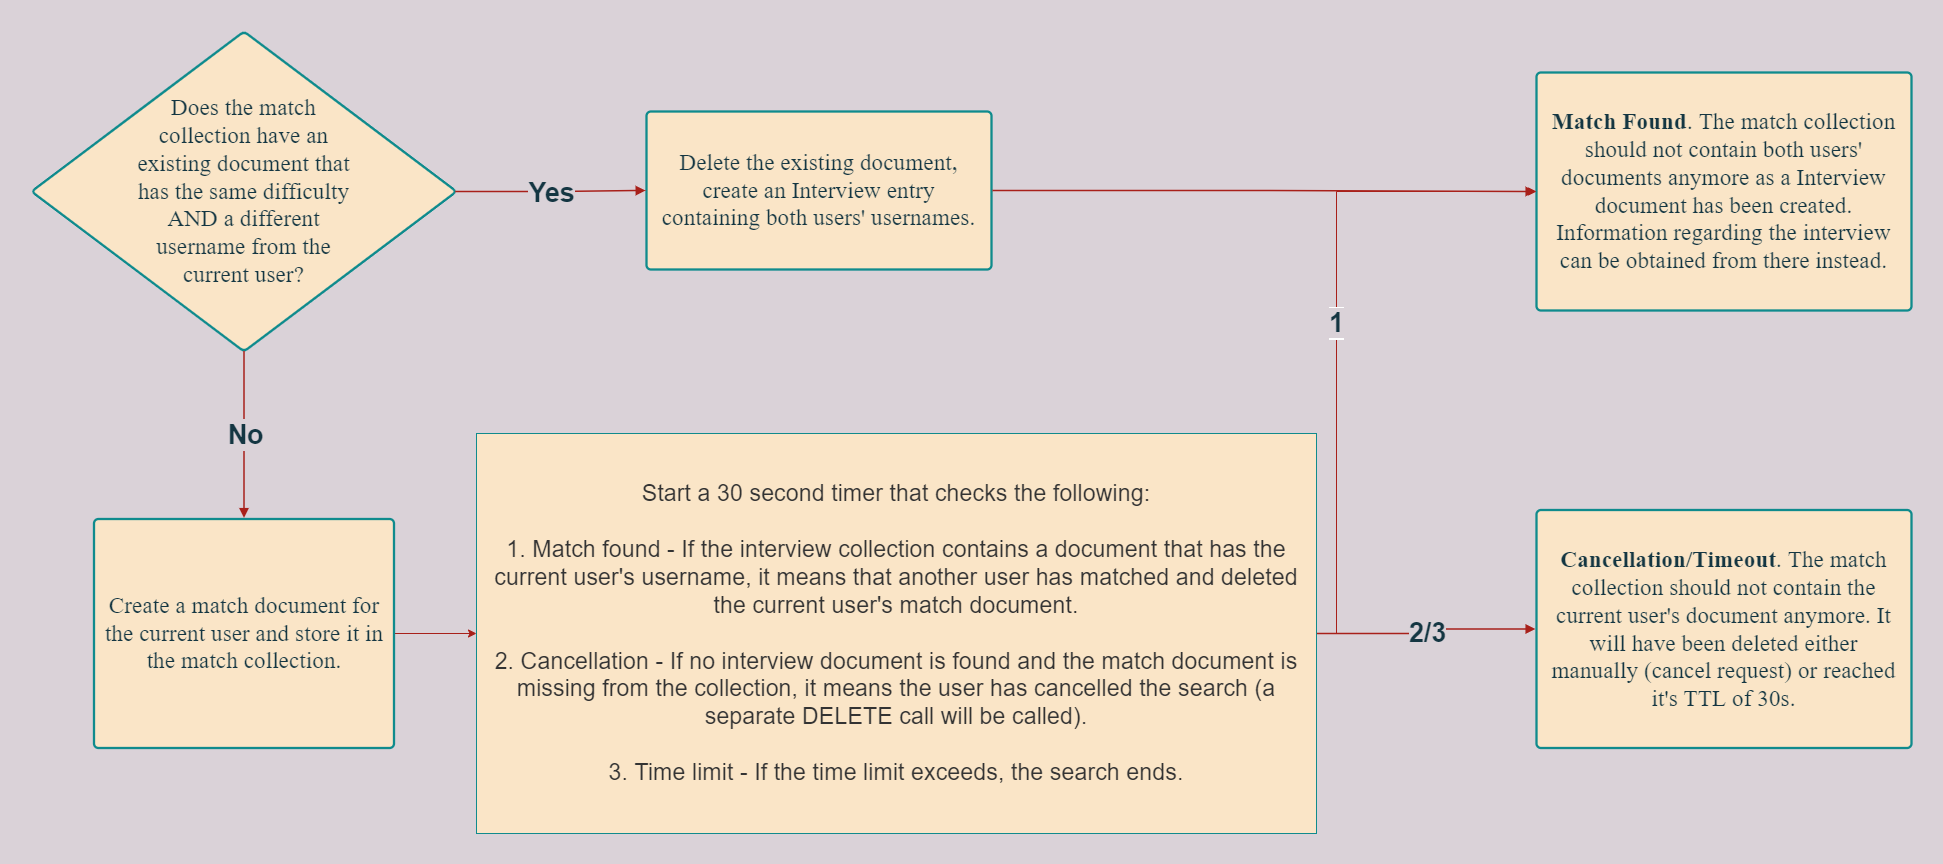

The diagram above was exported from draw.io. Its source (the exported page's mxGraphModel, read from the mxfile embedded in the PNG):
<mxGraphModel dx="2595" dy="1463" grid="1" gridSize="10" guides="1" tooltips="1" connect="1" arrows="1" fold="1" page="1" pageScale="1" pageWidth="850" pageHeight="1100" background="#DAD2D8" math="0" shadow="0">
  <root>
    <mxCell id="0" />
    <mxCell id="1" parent="0" />
    <UserObject label="Does the match collection have an existing document that has the same difficulty AND a different username from the current user?" lucidchartObjectId="kTTQRsReVbAI" id="BZLGKTx1RJQcREp-vdvJ-1">
      <mxCell style="html=1;overflow=block;blockSpacing=1;rhombus;fontSize=23.3;fontFamily=Liberation Serif;fontColor=#143642;spacing=3.8;strokeColor=#0F8B8D;strokeOpacity=100;rounded=1;absoluteArcSize=1;arcSize=9;strokeWidth=2.3;fillColor=#FAE5C7;whiteSpace=wrap;spacingLeft=100;spacingRight=100;spacingTop=50;spacingBottom=50;" vertex="1" parent="1">
        <mxGeometry x="15" y="990" width="425" height="320" as="geometry" />
      </mxCell>
    </UserObject>
    <UserObject label="Delete the existing document, create an Interview entry containing both users' usernames." lucidchartObjectId="8UTQI7tfU1kP" id="BZLGKTx1RJQcREp-vdvJ-2">
      <mxCell style="html=1;overflow=block;blockSpacing=1;whiteSpace=wrap;fontSize=23.3;fontFamily=Liberation Serif;fontColor=#143642;spacing=9;strokeColor=#0F8B8D;strokeOpacity=100;rounded=1;absoluteArcSize=1;arcSize=9;strokeWidth=2.3;fillColor=#FAE5C7;" vertex="1" parent="1">
        <mxGeometry x="630" y="1070" width="345" height="158" as="geometry" />
      </mxCell>
    </UserObject>
    <UserObject label="" lucidchartObjectId="-UTQBs6wgV~D" id="BZLGKTx1RJQcREp-vdvJ-3">
      <mxCell style="html=1;jettySize=18;whiteSpace=wrap;fontSize=26.7;fontFamily=Liberation Serif;fontColor=#143642;fontStyle=1;strokeColor=#A8201A;strokeWidth=1.5;rounded=1;arcSize=12;edgeStyle=orthogonalEdgeStyle;startArrow=none;endArrow=block;endFill=1;exitX=0.997;exitY=0.5;exitPerimeter=0;entryX=-0.003;entryY=0.5;entryPerimeter=0;labelBackgroundColor=#DAD2D8;" edge="1" parent="1" source="BZLGKTx1RJQcREp-vdvJ-1" target="BZLGKTx1RJQcREp-vdvJ-2">
        <mxGeometry width="100" height="100" relative="1" as="geometry">
          <Array as="points" />
        </mxGeometry>
      </mxCell>
    </UserObject>
    <mxCell id="BZLGKTx1RJQcREp-vdvJ-4" value="Yes" style="text;html=1;resizable=0;labelBackgroundColor=#DAD2D8;align=center;verticalAlign=middle;fontStyle=1;fontColor=#143642;fontSize=26.7;" vertex="1" parent="BZLGKTx1RJQcREp-vdvJ-3">
      <mxGeometry relative="1" as="geometry" />
    </mxCell>
    <mxCell id="BZLGKTx1RJQcREp-vdvJ-24" style="edgeStyle=orthogonalEdgeStyle;rounded=0;orthogonalLoop=1;jettySize=auto;html=1;entryX=0;entryY=0.5;entryDx=0;entryDy=0;strokeColor=#A8201A;fontColor=#143642;fillColor=#FAE5C7;" edge="1" parent="1" source="BZLGKTx1RJQcREp-vdvJ-5" target="BZLGKTx1RJQcREp-vdvJ-21">
      <mxGeometry relative="1" as="geometry" />
    </mxCell>
    <UserObject label="Create a match document for the current user and store it in the match collection." lucidchartObjectId="AWTQMbAX3gDN" id="BZLGKTx1RJQcREp-vdvJ-5">
      <mxCell style="html=1;overflow=block;blockSpacing=1;whiteSpace=wrap;fontSize=23.3;fontFamily=Liberation Serif;fontColor=#143642;spacing=9;strokeColor=#0F8B8D;strokeOpacity=100;rounded=1;absoluteArcSize=1;arcSize=9;strokeWidth=2.3;fillColor=#FAE5C7;" vertex="1" parent="1">
        <mxGeometry x="77.5" y="1477.5" width="300" height="229" as="geometry" />
      </mxCell>
    </UserObject>
    <UserObject label="" lucidchartObjectId="CWTQr9kJYIpR" id="BZLGKTx1RJQcREp-vdvJ-6">
      <mxCell style="html=1;jettySize=18;whiteSpace=wrap;fontSize=26.7;fontFamily=Liberation Serif;fontColor=#143642;fontStyle=1;strokeColor=#A8201A;strokeWidth=1.5;rounded=1;arcSize=12;edgeStyle=orthogonalEdgeStyle;startArrow=none;endArrow=block;endFill=1;exitX=0.5;exitY=0.999;exitPerimeter=0;entryX=0.5;entryY=-0.005;entryPerimeter=0;labelBackgroundColor=#DAD2D8;" edge="1" parent="1" source="BZLGKTx1RJQcREp-vdvJ-1" target="BZLGKTx1RJQcREp-vdvJ-5">
        <mxGeometry width="100" height="100" relative="1" as="geometry">
          <Array as="points" />
        </mxGeometry>
      </mxCell>
    </UserObject>
    <mxCell id="BZLGKTx1RJQcREp-vdvJ-7" value="No" style="text;html=1;resizable=0;labelBackgroundColor=#DAD2D8;align=center;verticalAlign=middle;fontStyle=1;fontColor=#143642;fontSize=26.7;" vertex="1" parent="BZLGKTx1RJQcREp-vdvJ-6">
      <mxGeometry relative="1" as="geometry" />
    </mxCell>
    <UserObject label="&lt;b&gt;Match Found&lt;/b&gt;. The match collection should not contain both users' documents anymore as a Interview document has been created. Information regarding the interview can be obtained from there instead." lucidchartObjectId="t8TQh5oLXyIj" id="BZLGKTx1RJQcREp-vdvJ-12">
      <mxCell style="html=1;overflow=block;blockSpacing=1;whiteSpace=wrap;fontSize=23.3;fontFamily=Liberation Serif;fontColor=#143642;spacing=9;strokeColor=#0F8B8D;strokeOpacity=100;rounded=1;absoluteArcSize=1;arcSize=9;strokeWidth=2.3;fillColor=#FAE5C7;" vertex="1" parent="1">
        <mxGeometry x="1520" y="1031" width="375" height="238" as="geometry" />
      </mxCell>
    </UserObject>
    <UserObject label="&lt;b&gt;Cancellation/Timeout&lt;/b&gt;. The match collection should not contain the current user's document anymore. It will have been deleted either manually (cancel request) or reached it's TTL of 30s." lucidchartObjectId="x-TQUjk8D.Ln" id="BZLGKTx1RJQcREp-vdvJ-13">
      <mxCell style="html=1;overflow=block;blockSpacing=1;whiteSpace=wrap;fontSize=23.3;fontFamily=Liberation Serif;fontColor=#143642;spacing=9;strokeColor=#0F8B8D;strokeOpacity=100;rounded=1;absoluteArcSize=1;arcSize=9;strokeWidth=2.3;fillColor=#FAE5C7;" vertex="1" parent="1">
        <mxGeometry x="1520" y="1468.5" width="375" height="238" as="geometry" />
      </mxCell>
    </UserObject>
    <UserObject label="" lucidchartObjectId="T_TQ~.MT9~Hz" id="BZLGKTx1RJQcREp-vdvJ-14">
      <mxCell style="html=1;jettySize=18;whiteSpace=wrap;fontSize=13;strokeColor=#A8201A;strokeWidth=1.5;rounded=1;arcSize=12;edgeStyle=orthogonalEdgeStyle;startArrow=none;endArrow=block;endFill=1;exitX=1.003;exitY=0.5;exitPerimeter=0;entryX=-0.003;entryY=0.5;entryPerimeter=0;labelBackgroundColor=#DAD2D8;fontColor=#143642;" edge="1" parent="1" source="BZLGKTx1RJQcREp-vdvJ-2" target="BZLGKTx1RJQcREp-vdvJ-12">
        <mxGeometry width="100" height="100" relative="1" as="geometry">
          <Array as="points" />
        </mxGeometry>
      </mxCell>
    </UserObject>
    <UserObject label="" lucidchartObjectId="l.TQGVi0.Lyh" id="BZLGKTx1RJQcREp-vdvJ-15">
      <mxCell style="html=1;jettySize=18;whiteSpace=wrap;fontSize=26.7;fontFamily=Liberation Serif;fontColor=#143642;fontStyle=1;strokeColor=#A8201A;strokeWidth=1.5;rounded=1;arcSize=12;edgeStyle=orthogonalEdgeStyle;startArrow=none;endArrow=block;endFill=1;exitX=1;exitY=0.5;entryX=-0.003;entryY=0.5;entryPerimeter=0;labelBackgroundColor=#DAD2D8;exitDx=0;exitDy=0;" edge="1" parent="1" source="BZLGKTx1RJQcREp-vdvJ-21" target="BZLGKTx1RJQcREp-vdvJ-13">
        <mxGeometry width="100" height="100" relative="1" as="geometry">
          <Array as="points" />
          <mxPoint x="1139.3400000000001" y="1685.5000000000005" as="sourcePoint" />
        </mxGeometry>
      </mxCell>
    </UserObject>
    <mxCell id="BZLGKTx1RJQcREp-vdvJ-16" value="2/3" style="text;html=1;resizable=0;labelBackgroundColor=#DAD2D8;align=center;verticalAlign=middle;fontStyle=1;fontColor=#143642;fontSize=26.7;" vertex="1" parent="BZLGKTx1RJQcREp-vdvJ-15">
      <mxGeometry relative="1" as="geometry" />
    </mxCell>
    <mxCell id="BZLGKTx1RJQcREp-vdvJ-25" value="&lt;span style=&quot;font-size: 27px; background-color: rgb(218, 210, 216);&quot;&gt;&lt;b&gt;1&lt;/b&gt;&lt;/span&gt;" style="edgeStyle=orthogonalEdgeStyle;rounded=0;orthogonalLoop=1;jettySize=auto;html=1;entryX=0;entryY=0.5;entryDx=0;entryDy=0;strokeColor=#A8201A;fontColor=#143642;fillColor=#FAE5C7;" edge="1" parent="1" source="BZLGKTx1RJQcREp-vdvJ-21" target="BZLGKTx1RJQcREp-vdvJ-12">
      <mxGeometry relative="1" as="geometry">
        <Array as="points">
          <mxPoint x="1320" y="1592" />
          <mxPoint x="1320" y="1150" />
          <mxPoint x="1510" y="1150" />
        </Array>
      </mxGeometry>
    </mxCell>
    <mxCell id="BZLGKTx1RJQcREp-vdvJ-21" value="&lt;span data-lucid-content=&quot;{&amp;quot;t&amp;quot;:&amp;quot;Start a 30 second timer that checks the following:  1. Match found - If the interview collection contains a document that has the current user's username, it means that another user has matched and deleted the current user's match document.    2. Cancellation - If no interview document is found and the match document is missing from the collection, it means the user has cancelled the search (a separate DELETE call will be called).  3. Time limit - If the time limit exceeds, the search ends.&amp;quot;,&amp;quot;m&amp;quot;:[{&amp;quot;s&amp;quot;:0,&amp;quot;n&amp;quot;:&amp;quot;c&amp;quot;,&amp;quot;v&amp;quot;:&amp;quot;333333ff&amp;quot;,&amp;quot;e&amp;quot;:495},{&amp;quot;s&amp;quot;:0,&amp;quot;n&amp;quot;:&amp;quot;f&amp;quot;,&amp;quot;v&amp;quot;:&amp;quot;Liberation Serif&amp;quot;,&amp;quot;e&amp;quot;:495},{&amp;quot;s&amp;quot;:0,&amp;quot;n&amp;quot;:&amp;quot;s&amp;quot;,&amp;quot;v&amp;quot;:31.111111111111104,&amp;quot;e&amp;quot;:495}]}&quot; data-lucid-type=&quot;application/vnd.lucid.text&quot;&gt;&lt;span style=&quot;color:#333333;font-size:23.333333333333325px;&quot;&gt;Start a 30 second timer that checks the following:&lt;br&gt;&lt;br&gt;1. Match found - If the interview collection contains a document that has the current user's username, it means that another user has matched and deleted the current user's match document.&lt;br&gt;&lt;br&gt;2. Cancellation - If no interview document is found and the match document is missing from the collection, it means the user has cancelled the search (a separate DELETE call will be called).&lt;br&gt;&lt;br&gt;3. Time limit - If the time limit exceeds, the search ends.&lt;/span&gt;&lt;/span&gt;" style="rounded=0;whiteSpace=wrap;html=1;strokeColor=#0F8B8D;fontColor=#143642;fillColor=#FAE5C7;" vertex="1" parent="1">
      <mxGeometry x="460" y="1392" width="840" height="400" as="geometry" />
    </mxCell>
  </root>
</mxGraphModel>